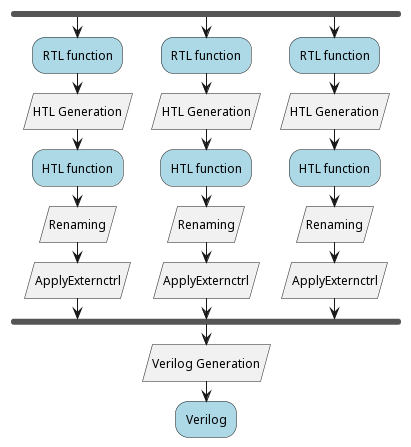

The diagram above was rendered by PlantUML. Its source (embedded in the PNG):
@startuml
!$i = 3

fork
!while $i!=0
    #lightblue:RTL function;
    :HTL Generation/
    #lightblue:HTL function;
    :Renaming/
    :ApplyExternctrl/
!$i = $i - 1
!if $i != 0
fork again
!endif
!endwhile
endfork

:Verilog Generation/
#lightblue:Verilog;
@enduml